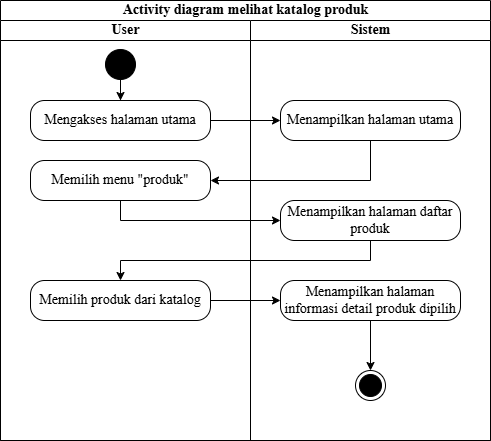

The diagram above was exported from draw.io. Its source (the exported page's mxGraphModel, read from the mxfile embedded in the PNG):
<mxGraphModel dx="1327" dy="676" grid="1" gridSize="10" guides="1" tooltips="1" connect="1" arrows="1" fold="1" page="1" pageScale="1" pageWidth="827" pageHeight="1169" math="0" shadow="0">
  <root>
    <mxCell id="0" />
    <mxCell id="1" parent="0" />
    <mxCell id="Bpny4vv96LBuEQzd3aqg-1" value="Activity diagram melihat katalog produk" style="swimlane;childLayout=stackLayout;resizeParent=1;resizeParentMax=0;startSize=20;html=1;fontFamily=Times New Roman;fontSize=14;" parent="1" vertex="1">
      <mxGeometry x="200.00000000000045" y="70" width="490" height="440" as="geometry" />
    </mxCell>
    <mxCell id="Bpny4vv96LBuEQzd3aqg-2" value="User" style="swimlane;startSize=20;html=1;fontFamily=Times New Roman;fontSize=14;" parent="Bpny4vv96LBuEQzd3aqg-1" vertex="1">
      <mxGeometry y="20" width="250" height="420" as="geometry" />
    </mxCell>
    <mxCell id="Bpny4vv96LBuEQzd3aqg-3" value="" style="edgeStyle=orthogonalEdgeStyle;rounded=0;orthogonalLoop=1;jettySize=auto;html=1;fontFamily=Times New Roman;fontSize=14;" parent="Bpny4vv96LBuEQzd3aqg-2" source="Bpny4vv96LBuEQzd3aqg-4" target="Bpny4vv96LBuEQzd3aqg-5" edge="1">
      <mxGeometry relative="1" as="geometry" />
    </mxCell>
    <mxCell id="Bpny4vv96LBuEQzd3aqg-4" value="" style="ellipse;fillColor=strokeColor;html=1;fontFamily=Times New Roman;fontSize=14;" parent="Bpny4vv96LBuEQzd3aqg-2" vertex="1">
      <mxGeometry x="104.99999999999955" y="29" width="30" height="30" as="geometry" />
    </mxCell>
    <mxCell id="Bpny4vv96LBuEQzd3aqg-5" value="Mengakses halaman utama" style="html=1;align=center;verticalAlign=middle;rounded=1;absoluteArcSize=1;arcSize=28;dashed=0;whiteSpace=wrap;fontFamily=Times New Roman;fontSize=14;" parent="Bpny4vv96LBuEQzd3aqg-2" vertex="1">
      <mxGeometry x="30" y="80" width="180" height="40" as="geometry" />
    </mxCell>
    <mxCell id="Bpny4vv96LBuEQzd3aqg-6" value="Memilih menu &quot;produk&quot;" style="html=1;align=center;verticalAlign=middle;rounded=1;absoluteArcSize=1;arcSize=28;dashed=0;whiteSpace=wrap;fontFamily=Times New Roman;fontSize=14;" parent="Bpny4vv96LBuEQzd3aqg-2" vertex="1">
      <mxGeometry x="30" y="140" width="180" height="40" as="geometry" />
    </mxCell>
    <mxCell id="Bpny4vv96LBuEQzd3aqg-7" value="Memilih produk dari katalog" style="html=1;align=center;verticalAlign=middle;rounded=1;absoluteArcSize=1;arcSize=28;dashed=0;whiteSpace=wrap;fontFamily=Times New Roman;fontSize=14;" parent="Bpny4vv96LBuEQzd3aqg-2" vertex="1">
      <mxGeometry x="29.999999999999545" y="260" width="180" height="40" as="geometry" />
    </mxCell>
    <mxCell id="Bpny4vv96LBuEQzd3aqg-8" value="Sistem" style="swimlane;startSize=20;html=1;fontFamily=Times New Roman;fontSize=14;" parent="Bpny4vv96LBuEQzd3aqg-1" vertex="1">
      <mxGeometry x="250" y="20" width="240" height="420" as="geometry" />
    </mxCell>
    <mxCell id="Bpny4vv96LBuEQzd3aqg-9" value="Menampilkan halaman utama" style="html=1;align=center;verticalAlign=middle;rounded=1;absoluteArcSize=1;arcSize=28;dashed=0;whiteSpace=wrap;fontFamily=Times New Roman;fontSize=14;" parent="Bpny4vv96LBuEQzd3aqg-8" vertex="1">
      <mxGeometry x="30" y="80" width="180" height="40" as="geometry" />
    </mxCell>
    <mxCell id="Bpny4vv96LBuEQzd3aqg-10" value="Menampilkan halaman daftar produk" style="html=1;align=center;verticalAlign=middle;rounded=1;absoluteArcSize=1;arcSize=28;dashed=0;whiteSpace=wrap;fontFamily=Times New Roman;fontSize=14;" parent="Bpny4vv96LBuEQzd3aqg-8" vertex="1">
      <mxGeometry x="30" y="180" width="180" height="40" as="geometry" />
    </mxCell>
    <mxCell id="Bpny4vv96LBuEQzd3aqg-12" value="Menampilkan halaman informasi detail produk dipilih" style="html=1;align=center;verticalAlign=middle;rounded=1;absoluteArcSize=1;arcSize=28;dashed=0;whiteSpace=wrap;fontFamily=Times New Roman;fontSize=14;" parent="Bpny4vv96LBuEQzd3aqg-8" vertex="1">
      <mxGeometry x="29.999999999999545" y="260" width="180" height="40" as="geometry" />
    </mxCell>
    <mxCell id="Bpny4vv96LBuEQzd3aqg-13" value="" style="ellipse;html=1;shape=endState;fillColor=strokeColor;" parent="Bpny4vv96LBuEQzd3aqg-8" vertex="1">
      <mxGeometry x="104.99999999999955" y="350" width="30" height="30" as="geometry" />
    </mxCell>
    <mxCell id="Bpny4vv96LBuEQzd3aqg-11" value="" style="edgeStyle=orthogonalEdgeStyle;rounded=0;orthogonalLoop=1;jettySize=auto;html=1;" parent="Bpny4vv96LBuEQzd3aqg-8" source="Bpny4vv96LBuEQzd3aqg-12" target="Bpny4vv96LBuEQzd3aqg-13" edge="1">
      <mxGeometry relative="1" as="geometry" />
    </mxCell>
    <mxCell id="Bpny4vv96LBuEQzd3aqg-14" value="" style="edgeStyle=orthogonalEdgeStyle;rounded=0;orthogonalLoop=1;jettySize=auto;html=1;" parent="Bpny4vv96LBuEQzd3aqg-1" source="Bpny4vv96LBuEQzd3aqg-5" target="Bpny4vv96LBuEQzd3aqg-9" edge="1">
      <mxGeometry relative="1" as="geometry" />
    </mxCell>
    <mxCell id="Bpny4vv96LBuEQzd3aqg-15" style="edgeStyle=orthogonalEdgeStyle;rounded=0;orthogonalLoop=1;jettySize=auto;html=1;exitX=0.5;exitY=1;exitDx=0;exitDy=0;entryX=1;entryY=0.5;entryDx=0;entryDy=0;" parent="Bpny4vv96LBuEQzd3aqg-1" source="Bpny4vv96LBuEQzd3aqg-9" target="Bpny4vv96LBuEQzd3aqg-6" edge="1">
      <mxGeometry relative="1" as="geometry" />
    </mxCell>
    <mxCell id="Bpny4vv96LBuEQzd3aqg-16" style="edgeStyle=orthogonalEdgeStyle;rounded=0;orthogonalLoop=1;jettySize=auto;html=1;exitX=0.5;exitY=1;exitDx=0;exitDy=0;entryX=0;entryY=0.5;entryDx=0;entryDy=0;" parent="Bpny4vv96LBuEQzd3aqg-1" source="Bpny4vv96LBuEQzd3aqg-6" target="Bpny4vv96LBuEQzd3aqg-10" edge="1">
      <mxGeometry relative="1" as="geometry" />
    </mxCell>
    <mxCell id="Bpny4vv96LBuEQzd3aqg-17" style="edgeStyle=orthogonalEdgeStyle;rounded=0;orthogonalLoop=1;jettySize=auto;html=1;exitX=0.5;exitY=1;exitDx=0;exitDy=0;entryX=0.5;entryY=0;entryDx=0;entryDy=0;" parent="Bpny4vv96LBuEQzd3aqg-1" source="Bpny4vv96LBuEQzd3aqg-10" target="Bpny4vv96LBuEQzd3aqg-7" edge="1">
      <mxGeometry relative="1" as="geometry" />
    </mxCell>
    <mxCell id="Bpny4vv96LBuEQzd3aqg-18" value="" style="edgeStyle=orthogonalEdgeStyle;rounded=0;orthogonalLoop=1;jettySize=auto;html=1;" parent="Bpny4vv96LBuEQzd3aqg-1" source="Bpny4vv96LBuEQzd3aqg-7" target="Bpny4vv96LBuEQzd3aqg-12" edge="1">
      <mxGeometry relative="1" as="geometry" />
    </mxCell>
  </root>
</mxGraphModel>